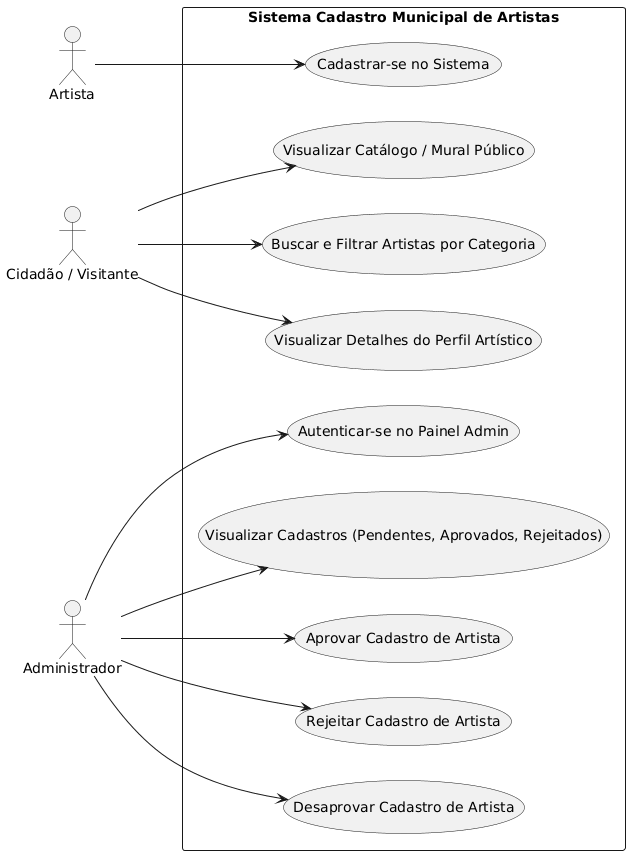

The diagram above was rendered by PlantUML. Its source (embedded in the PNG):
@startuml
left to right direction
skinparam packageStyle rectangle
skinparam shadowing false

actor "Artista" as artista
actor "Cidadão / Visitante" as visitante
actor "Administrador" as admin

rectangle "Sistema Cadastro Municipal de Artistas" {
  usecase "Cadastrar-se no Sistema" as UC1
  usecase "Visualizar Catálogo / Mural Público" as UC2
  usecase "Buscar e Filtrar Artistas por Categoria" as UC3
  usecase "Visualizar Detalhes do Perfil Artístico" as UC4
  usecase "Autenticar-se no Painel Admin" as UC5
  usecase "Visualizar Cadastros (Pendentes, Aprovados, Rejeitados)" as UC6
  usecase "Aprovar Cadastro de Artista" as UC7
  usecase "Rejeitar Cadastro de Artista" as UC8
  usecase "Desaprovar Cadastro de Artista" as UC9
}

artista --> UC1
visitante --> UC2
visitante --> UC3
visitante --> UC4

admin --> UC5
admin --> UC6
admin --> UC7
admin --> UC8
admin --> UC9
@enduml